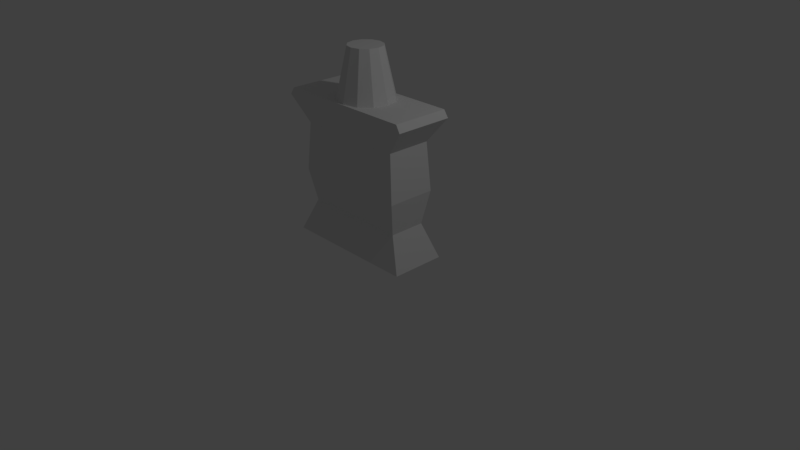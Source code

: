 # Source: Ultimate_boca.blend  (saved by Blender 2.78.0; exported with 4.5.12 LTS)
import bpy
from mathutils import Matrix  # noqa: F401  (used for matrix-valued properties, if any)

bpy.ops.wm.read_factory_settings(use_empty=True)
scene = bpy.context.scene
scene.name = 'Scene'

# ---- collections
col_collection_1 = bpy.data.collections.new('Collection 1'); scene.collection.children.link(col_collection_1)

# ---- world
world_world = bpy.data.worlds.new('World'); scene.world = world_world
world_world.color = (0.05088, 0.05088, 0.05088)
world_world.use_sun_shadow = False
world_world.sun_shadow_jitter_overblur = 0.0
world_world.cycles.sampling_method = 'MANUAL'

# ---- cameras
cam_camera = bpy.data.cameras.new('Camera')
cam_camera.clip_end = 100.0
cam_camera.lens = 35.0
cam_camera.sensor_width = 32.0
cam_camera.sensor_height = 18.0
cam_camera.ortho_scale = 7.314
cam_camera.dof.focus_distance = 0.0
cam_camera.dof.aperture_fstop = 128.0

# ---- lights
light_lamp = bpy.data.lights.new('Lamp', 'POINT')
light_lamp.transmission_factor = 0.0
light_lamp.cutoff_distance = 30.0
light_lamp.energy = 100.0
light_lamp.shadow_buffer_clip_start = 1.001
light_lamp.shadow_soft_size = 0.1
light_lamp.shadow_maximum_resolution = 0.006
light_lamp.use_absolute_resolution = True

# ---- meshes
me_cone = bpy.data.meshes.new('Cone')
me_cone.from_pydata([(0.9141, 0.3748, 0.9022), (0.8985, 0.3574, -1.01), (0.9141, -0.3748, 0.9022), (0.8985, -0.3574, -1.01), (-0.9141, 0.3748, 0.9022), (-0.8985, 0.3574, -1.01), (-0.9141, -0.3748, 0.9022), (-0.8985, -0.3574, -1.01), (0.7228, -0.2899, 0.4823), (0.7228, 0.2899, 0.4823), (-0.7228, 0.2899, 0.4823), (-0.7228, -0.2899, 0.4823), (0.7731, -0.3197, -0.1404), (0.7731, 0.3197, -0.1404), (-0.7721, 0.3197, -0.1404), (-0.7721, -0.3197, -0.1404), (-0.9719, -0.3784, 0.8098), (0.9719, -0.3784, 0.8098), (0.9719, 0.3784, 0.8098), (-0.9719, 0.3784, 0.8098), (0.5533, -0.3748, 0.9022), (0.5438, -0.3574, -1.01), (0.5533, 0.3748, 0.9022), (0.5438, 0.3574, -1.01), (0.4375, 0.2899, 0.4823), (0.4375, -0.2899, 0.4823), (0.4682, -0.3197, -0.1404), (0.4682, 0.3197, -0.1404), (0.5883, 0.3784, 0.8098), (0.5883, -0.3784, 0.8098), (-0.5913, -0.3748, 0.9022), (-0.5813, 0.3574, -1.01), (-0.4676, -0.2899, 0.4823), (-0.4993, -0.3197, -0.1404), (-0.6287, -0.3784, 0.8098), (-0.5813, -0.3574, -1.01), (-0.5913, 0.3748, 0.9022), (-0.4676, 0.2899, 0.4823), (-0.4993, 0.3197, -0.1404), (-0.6287, 0.3784, 0.8098), (-0.0009186, -0.3574, -1.01), (-0.0009346, 0.3748, 0.9022), (-0.000739, 0.2899, 0.4823), (-0.0002502, 0.3197, -0.1404), (-0.0009937, 0.3784, 0.8098), (-0.0009345, -0.3748, 0.9022), (-0.0009186, 0.3574, -1.01), (-0.000739, -0.2899, 0.4823), (-0.0002502, -0.3197, -0.1404), (-0.0009937, -0.3784, 0.8098), (0.702, -0.2374, -0.5751), (0.702, 0.2374, -0.5751), (-0.7038, 0.2374, -0.5751), (-0.7038, -0.2374, -0.5751), (0.4246, 0.2374, -0.5751), (0.4246, -0.2374, -0.5751), (-0.4556, 0.2374, -0.5751), (-0.4556, -0.2374, -0.5751), (-0.001581, -0.2374, -0.5751), (-0.001581, 0.2374, -0.5751)], [], [(36, 4, 6, 30), (23, 1, 3, 21), (34, 30, 6, 16), (18, 0, 2, 17), (28, 22, 0, 18), (16, 6, 4, 19), (15, 11, 10, 14), (27, 24, 9, 13), (13, 9, 8, 12), (33, 32, 11, 15), (57, 33, 15, 53), (51, 13, 12, 50), (54, 27, 13, 51), (53, 15, 14, 52), (11, 16, 19, 10), (24, 28, 18, 9), (9, 18, 17, 8), (32, 34, 16, 11), (8, 17, 29, 25), (42, 44, 28, 24), (59, 43, 27, 54), (50, 12, 26, 55), (12, 8, 25, 26), (43, 42, 24, 27), (44, 41, 22, 28), (17, 2, 20, 29), (46, 23, 21, 40), (0, 22, 20, 2), (5, 31, 35, 7), (19, 4, 36, 39), (14, 10, 37, 38), (52, 14, 38, 56), (10, 19, 39, 37), (47, 49, 34, 32), (58, 48, 33, 57), (48, 47, 32, 33), (49, 45, 30, 34), (41, 36, 30, 45), (22, 41, 45, 20), (29, 20, 45, 49), (26, 25, 47, 48), (55, 26, 48, 58), (25, 29, 49, 47), (31, 46, 40, 35), (39, 36, 41, 44), (38, 37, 42, 43), (56, 38, 43, 59), (37, 39, 44, 42), (31, 56, 59, 46), (21, 55, 58, 40), (40, 58, 57, 35), (5, 52, 56, 31), (3, 50, 55, 21), (46, 59, 54, 23), (7, 53, 52, 5), (23, 54, 51, 1), (1, 51, 50, 3), (35, 57, 53, 7)])
_uv = me_cone.uv_layers.new(name='UVMap')
_uv.uv.foreach_set('vector', [0.4758, 0.1683, 0.4035, 0.1683, 0.4035, 0.000242, 0.4758, 0.0002419, 0.7267, 0.1687, 0.8062, 0.1687, 0.8062, 0.3289, 0.7267, 0.3289, 0.4804, 0.9122, 0.4887, 0.933, 0.4164, 0.9329, 0.4035, 0.9122, 0.7337, 0.5188, 0.7329, 0.5433, 0.5649, 0.5433, 0.5641, 0.5188, 0.9138, 0.3501, 0.9059, 0.3294, 0.9868, 0.3294, 0.9998, 0.3501, 0.5641, 0.5682, 0.5649, 0.5438, 0.7329, 0.5438, 0.7337, 0.5682, 0.6089, 0.684, 0.7488, 0.6906, 0.7488, 0.8206, 0.6089, 0.8273, 0.3065, 0.14, 0.2997, 0.0002419, 0.3636, 0.000242, 0.3749, 0.14, 0.5552, 0.535, 0.5485, 0.6751, 0.4186, 0.6751, 0.4119, 0.535, 0.08972, 0.5409, 0.09682, 0.6806, 0.03962, 0.6806, 0.02858, 0.5409, 0.09951, 0.4417, 0.08972, 0.5409, 0.02858, 0.5409, 0.04389, 0.4417, 0.5368, 0.4363, 0.5552, 0.535, 0.4119, 0.535, 0.4303, 0.4363, 0.2968, 0.2391, 0.3065, 0.14, 0.3749, 0.14, 0.3589, 0.2391, 0.5102, 0.7024, 0.6089, 0.684, 0.6089, 0.8273, 0.5102, 0.8088, 0.5839, 0.6604, 0.5641, 0.5682, 0.7337, 0.5682, 0.7139, 0.6604, 0.88, 0.4262, 0.9138, 0.3501, 0.9998, 0.3501, 0.9439, 0.4262, 0.7139, 0.4266, 0.7337, 0.5188, 0.5641, 0.5188, 0.5839, 0.4266, 0.5165, 0.8362, 0.4804, 0.9122, 0.4035, 0.9122, 0.4593, 0.8362, 0.7833, 0.8363, 0.8391, 0.9124, 0.7531, 0.9123, 0.7194, 0.8363, 0.7818, 0.4262, 0.7817, 0.3501, 0.9138, 0.3501, 0.88, 0.4262, 0.2013, 0.2391, 0.2016, 0.14, 0.3065, 0.14, 0.2968, 0.2391, 0.3589, 0.4417, 0.3749, 0.5409, 0.3065, 0.5409, 0.2968, 0.4417, 0.3749, 0.5409, 0.3636, 0.6806, 0.2997, 0.6806, 0.3065, 0.5409, 0.2016, 0.14, 0.2014, 0.0002419, 0.2997, 0.0002419, 0.3065, 0.14, 0.7817, 0.3501, 0.7817, 0.3294, 0.9059, 0.3294, 0.9138, 0.3501, 0.8391, 0.9124, 0.8261, 0.9331, 0.7453, 0.9331, 0.7531, 0.9123, 0.6046, 0.1687, 0.7267, 0.1687, 0.7267, 0.3289, 0.6046, 0.3289, 0.8132, 0.1683, 0.7323, 0.1683, 0.7323, 0.0002419, 0.8132, 0.0002419, 0.4035, 0.1687, 0.4746, 0.1687, 0.4746, 0.3289, 0.4035, 0.3289, 0.5641, 0.3501, 0.5771, 0.3294, 0.6494, 0.3294, 0.641, 0.3501, 0.02858, 0.14, 0.03962, 0.0002419, 0.09682, 0.0002419, 0.08972, 0.14, 0.04389, 0.2391, 0.02858, 0.14, 0.08972, 0.14, 0.09951, 0.2391, 0.62, 0.4262, 0.5641, 0.3501, 0.641, 0.3501, 0.6771, 0.4262, 0.6211, 0.8363, 0.6211, 0.9123, 0.4804, 0.9122, 0.5165, 0.8362, 0.2013, 0.4417, 0.2016, 0.5409, 0.08972, 0.5409, 0.09951, 0.4417, 0.2016, 0.5409, 0.2014, 0.6806, 0.09682, 0.6806, 0.08972, 0.5409, 0.6211, 0.9123, 0.6211, 0.933, 0.4887, 0.933, 0.4804, 0.9122, 0.6081, 0.1683, 0.4758, 0.1683, 0.4758, 0.0002419, 0.6081, 0.0002419, 0.7323, 0.1683, 0.6081, 0.1683, 0.6081, 0.0002419, 0.7323, 0.0002419, 0.7531, 0.9123, 0.7453, 0.9331, 0.6211, 0.933, 0.6211, 0.9123, 0.3065, 0.5409, 0.2997, 0.6806, 0.2014, 0.6806, 0.2016, 0.5409, 0.2968, 0.4417, 0.3065, 0.5409, 0.2016, 0.5409, 0.2013, 0.4417, 0.7194, 0.8363, 0.7531, 0.9123, 0.6211, 0.9123, 0.6211, 0.8363, 0.4746, 0.1687, 0.6046, 0.1687, 0.6046, 0.3289, 0.4746, 0.3289, 0.641, 0.3501, 0.6494, 0.3294, 0.7817, 0.3294, 0.7817, 0.3501, 0.08972, 0.14, 0.09682, 0.0002419, 0.2014, 0.0002419, 0.2016, 0.14, 0.09951, 0.2391, 0.08972, 0.14, 0.2016, 0.14, 0.2013, 0.2391, 0.6771, 0.4262, 0.641, 0.3501, 0.7817, 0.3501, 0.7818, 0.4262, 0.07134, 0.3402, 0.09951, 0.2391, 0.2013, 0.2391, 0.2014, 0.3402, 0.3235, 0.3407, 0.2968, 0.4417, 0.2013, 0.4417, 0.2014, 0.3407, 0.2014, 0.3407, 0.2013, 0.4417, 0.09951, 0.4417, 0.07134, 0.3407, 0.0002419, 0.3402, 0.04389, 0.2391, 0.09951, 0.2391, 0.07134, 0.3402, 0.403, 0.3407, 0.3589, 0.4417, 0.2968, 0.4417, 0.3235, 0.3407, 0.2014, 0.3402, 0.2013, 0.2391, 0.2968, 0.2391, 0.3235, 0.3402, 0.4035, 0.6755, 0.5102, 0.7024, 0.5102, 0.8088, 0.4035, 0.8357, 0.3235, 0.3402, 0.2968, 0.2391, 0.3589, 0.2391, 0.403, 0.3402, 0.5636, 0.3294, 0.5368, 0.4363, 0.4303, 0.4363, 0.4035, 0.3294, 0.07134, 0.3407, 0.09951, 0.4417, 0.04389, 0.4417, 0.0002419, 0.3407])
_ca = me_cone.color_attributes.new('Col', 'BYTE_COLOR', 'CORNER')
_ca.data.foreach_set('color', [1.0, 1.0, 1.0, 1.0, 1.0, 1.0, 1.0, 1.0, 1.0, 1.0, 1.0, 1.0, 1.0, 1.0, 1.0, 1.0, 1.0, 1.0, 1.0, 1.0, 1.0, 1.0, 1.0, 1.0, 1.0, 1.0, 1.0, 1.0, 1.0, 1.0, 1.0, 1.0, 1.0, 1.0, 1.0, 1.0, 1.0, 1.0, 1.0, 1.0, 1.0, 1.0, 1.0, 1.0, 1.0, 1.0, 1.0, 1.0, 1.0, 1.0, 1.0, 1.0, 1.0, 1.0, 1.0, 1.0, 1.0, 1.0, 1.0, 1.0, 1.0, 1.0, 1.0, 1.0, 1.0, 1.0, 1.0, 1.0, 1.0, 1.0, 1.0, 1.0, 1.0, 1.0, 1.0, 1.0, 1.0, 1.0, 1.0, 1.0, 1.0, 1.0, 1.0, 1.0, 1.0, 1.0, 1.0, 1.0, 1.0, 1.0, 1.0, 1.0, 1.0, 1.0, 1.0, 1.0, 1.0, 1.0, 1.0, 1.0, 1.0, 1.0, 1.0, 1.0, 1.0, 1.0, 1.0, 1.0, 1.0, 1.0, 1.0, 1.0, 1.0, 1.0, 1.0, 1.0, 1.0, 1.0, 1.0, 1.0, 1.0, 1.0, 1.0, 1.0, 1.0, 1.0, 1.0, 1.0, 1.0, 1.0, 1.0, 1.0, 1.0, 1.0, 1.0, 1.0, 1.0, 1.0, 1.0, 1.0, 1.0, 1.0, 1.0, 1.0, 1.0, 1.0, 1.0, 1.0, 1.0, 1.0, 1.0, 1.0, 1.0, 1.0, 1.0, 1.0, 1.0, 1.0, 1.0, 1.0, 1.0, 1.0, 1.0, 1.0, 1.0, 1.0, 1.0, 1.0, 1.0, 1.0, 1.0, 1.0, 1.0, 1.0, 1.0, 1.0, 1.0, 1.0, 1.0, 1.0, 1.0, 1.0, 1.0, 1.0, 1.0, 1.0, 1.0, 1.0, 1.0, 1.0, 1.0, 1.0, 1.0, 1.0, 1.0, 1.0, 1.0, 1.0, 1.0, 1.0, 1.0, 1.0, 1.0, 1.0, 1.0, 1.0, 1.0, 1.0, 1.0, 1.0, 1.0, 1.0, 1.0, 1.0, 1.0, 1.0, 1.0, 1.0, 1.0, 1.0, 1.0, 1.0, 1.0, 1.0, 1.0, 1.0, 1.0, 1.0, 1.0, 1.0, 1.0, 1.0, 1.0, 1.0, 1.0, 1.0, 1.0, 1.0, 1.0, 1.0, 1.0, 1.0, 1.0, 1.0, 1.0, 1.0, 1.0, 1.0, 1.0, 1.0, 1.0, 1.0, 1.0, 1.0, 1.0, 1.0, 1.0, 1.0, 1.0, 1.0, 1.0, 1.0, 1.0, 1.0, 1.0, 1.0, 1.0, 1.0, 1.0, 1.0, 1.0, 1.0, 1.0, 1.0, 1.0, 1.0, 1.0, 1.0, 1.0, 1.0, 1.0, 1.0, 1.0, 1.0, 1.0, 1.0, 1.0, 1.0, 1.0, 1.0, 1.0, 1.0, 1.0, 1.0, 1.0, 1.0, 1.0, 1.0, 1.0, 1.0, 1.0, 1.0, 1.0, 1.0, 1.0, 1.0, 1.0, 1.0, 1.0, 1.0, 1.0, 1.0, 1.0, 1.0, 1.0, 1.0, 1.0, 1.0, 1.0, 1.0, 1.0, 1.0, 1.0, 1.0, 1.0, 1.0, 1.0, 1.0, 1.0, 1.0, 1.0, 1.0, 1.0, 1.0, 1.0, 1.0, 1.0, 1.0, 1.0, 1.0, 1.0, 1.0, 1.0, 1.0, 1.0, 1.0, 1.0, 1.0, 1.0, 1.0, 1.0, 1.0, 1.0, 1.0, 1.0, 1.0, 1.0, 1.0, 1.0, 1.0, 1.0, 1.0, 1.0, 1.0, 1.0, 1.0, 1.0, 1.0, 1.0, 1.0, 1.0, 1.0, 1.0, 1.0, 1.0, 1.0, 1.0, 1.0, 1.0, 1.0, 1.0, 1.0, 1.0, 1.0, 1.0, 1.0, 1.0, 1.0, 1.0, 1.0, 1.0, 1.0, 1.0, 1.0, 1.0, 1.0, 1.0, 1.0, 1.0, 1.0, 1.0, 1.0, 1.0, 1.0, 1.0, 1.0, 1.0, 1.0, 1.0, 1.0, 1.0, 1.0, 1.0, 1.0, 1.0, 1.0, 1.0, 1.0, 1.0, 1.0, 1.0, 1.0, 1.0, 1.0, 1.0, 1.0, 1.0, 1.0, 1.0, 1.0, 1.0, 1.0, 1.0, 1.0, 1.0, 1.0, 1.0, 1.0, 1.0, 1.0, 1.0, 1.0, 1.0, 1.0, 1.0, 1.0, 1.0, 1.0, 1.0, 1.0, 1.0, 1.0, 1.0, 1.0, 1.0, 1.0, 1.0, 1.0, 1.0, 1.0, 1.0, 1.0, 1.0, 1.0, 1.0, 1.0, 1.0, 1.0, 1.0, 1.0, 1.0, 1.0, 1.0, 1.0, 1.0, 1.0, 1.0, 1.0, 1.0, 1.0, 1.0, 1.0, 1.0, 1.0, 1.0, 1.0, 1.0, 1.0, 1.0, 1.0, 1.0, 1.0, 1.0, 1.0, 1.0, 1.0, 1.0, 1.0, 1.0, 1.0, 1.0, 1.0, 1.0, 1.0, 1.0, 1.0, 1.0, 1.0, 1.0, 1.0, 1.0, 1.0, 1.0, 1.0, 1.0, 1.0, 1.0, 1.0, 1.0, 1.0, 1.0, 1.0, 1.0, 1.0, 1.0, 1.0, 1.0, 1.0, 1.0, 1.0, 1.0, 1.0, 1.0, 1.0, 1.0, 1.0, 1.0, 1.0, 1.0, 1.0, 1.0, 1.0, 1.0, 1.0, 1.0, 1.0, 1.0, 1.0, 1.0, 1.0, 1.0, 1.0, 1.0, 1.0, 1.0, 1.0, 1.0, 1.0, 1.0, 1.0, 1.0, 1.0, 1.0, 1.0, 1.0, 1.0, 1.0, 1.0, 1.0, 1.0, 1.0, 1.0, 1.0, 1.0, 1.0, 1.0, 1.0, 1.0, 1.0, 1.0, 1.0, 1.0, 1.0, 1.0, 1.0, 1.0, 1.0, 1.0, 1.0, 1.0, 1.0, 1.0, 1.0, 1.0, 1.0, 1.0, 1.0, 1.0, 1.0, 1.0, 1.0, 1.0, 1.0, 1.0, 1.0, 1.0, 1.0, 1.0, 1.0, 1.0, 1.0, 1.0, 1.0, 1.0, 1.0, 1.0, 1.0, 1.0, 1.0, 1.0, 1.0, 1.0, 1.0, 1.0, 1.0, 1.0, 1.0, 1.0, 1.0, 1.0, 1.0, 1.0, 1.0, 1.0, 1.0, 1.0, 1.0, 1.0, 1.0, 1.0, 1.0, 1.0, 1.0, 1.0, 1.0, 1.0, 1.0, 1.0, 1.0, 1.0, 1.0, 1.0, 1.0, 1.0, 1.0, 1.0, 1.0, 1.0, 1.0, 1.0, 1.0, 1.0, 1.0, 1.0, 1.0, 1.0, 1.0, 1.0, 1.0, 1.0, 1.0, 1.0, 1.0, 1.0, 1.0, 1.0, 1.0, 1.0, 1.0, 1.0, 1.0, 1.0, 1.0, 1.0, 1.0, 1.0, 1.0, 1.0, 1.0, 1.0, 1.0, 1.0, 1.0, 1.0, 1.0, 1.0, 1.0, 1.0, 1.0, 1.0, 1.0, 1.0, 1.0, 1.0, 1.0, 1.0, 1.0, 1.0, 1.0, 1.0, 1.0, 1.0, 1.0, 1.0, 1.0, 1.0, 1.0, 1.0, 1.0, 1.0, 1.0, 1.0, 1.0, 1.0, 1.0, 1.0, 1.0, 1.0, 1.0, 1.0, 1.0, 1.0, 1.0, 1.0, 1.0, 1.0, 1.0, 1.0, 1.0, 1.0, 1.0, 1.0, 1.0, 1.0, 1.0, 1.0, 1.0, 1.0, 1.0, 1.0, 1.0, 1.0, 1.0, 1.0, 1.0, 1.0, 1.0, 1.0, 1.0, 1.0, 1.0, 1.0, 1.0, 1.0, 1.0, 1.0, 1.0, 1.0, 1.0, 1.0, 1.0, 1.0, 1.0, 1.0, 1.0, 1.0, 1.0, 1.0, 1.0, 1.0, 1.0, 1.0, 1.0, 1.0, 1.0, 1.0, 1.0, 1.0, 1.0, 1.0, 1.0, 1.0, 1.0, 1.0, 1.0, 1.0, 1.0, 1.0, 1.0, 1.0, 1.0, 1.0, 1.0, 1.0, 1.0, 1.0, 1.0, 1.0, 1.0, 1.0, 1.0, 1.0, 1.0, 1.0, 1.0, 1.0, 1.0, 1.0, 1.0, 1.0, 1.0, 1.0, 1.0, 1.0, 1.0, 1.0, 1.0, 1.0, 1.0, 1.0, 1.0, 1.0, 1.0, 1.0, 1.0, 1.0, 1.0, 1.0, 1.0, 1.0, 1.0, 1.0, 1.0, 1.0, 1.0, 1.0, 1.0, 1.0, 1.0, 1.0, 1.0, 1.0, 1.0, 1.0, 1.0, 1.0, 1.0, 1.0, 1.0, 1.0, 1.0, 1.0, 1.0, 1.0, 1.0, 1.0, 1.0, 1.0, 1.0, 1.0, 1.0, 1.0, 1.0, 1.0, 1.0, 1.0, 1.0, 1.0, 1.0, 1.0, 1.0, 1.0, 1.0, 1.0, 1.0, 1.0, 1.0, 1.0, 1.0, 1.0, 1.0, 1.0, 1.0, 1.0, 1.0, 1.0, 1.0, 1.0, 1.0, 1.0, 1.0, 1.0, 1.0, 1.0, 1.0, 1.0, 1.0, 1.0, 1.0, 1.0, 1.0, 1.0, 1.0, 1.0, 1.0, 1.0, 1.0, 1.0, 1.0, 1.0, 1.0, 1.0, 1.0, 1.0, 1.0, 1.0, 1.0, 1.0])
me_cone.use_remesh_preserve_volume = False
me_cone.use_remesh_preserve_attributes = False
me_cone.use_mirror_vertex_groups = False
me_cone.update()
me_cylinder_002 = bpy.data.meshes.new('Cylinder.002')
me_cylinder_002.from_pydata([(3.725e-09, 0.8616, -1.2), (5.244e-09, 1.171, 0.8704), (0.4308, 0.7462, -1.2), (0.5082, 1.014, 0.8704), (0.7462, 0.4308, -1.2), (0.8802, 0.5854, 0.8704), (0.8616, -5.215e-08, -1.2), (1.016, -3.007e-08, 0.8704), (0.7462, -0.4308, -1.2), (0.8802, -0.5854, 0.8704), (0.4308, -0.7462, -1.2), (0.5082, -1.014, 0.8704), (1.341e-07, -0.8616, -1.2), (1.587e-07, -1.171, 0.8704), (-0.4308, -0.7462, -1.2), (-0.5082, -1.014, 0.8704), (-0.7462, -0.4308, -1.2), (-0.8802, -0.5854, 0.8704), (-0.8616, -4.098e-07, -1.2), (-1.016, -5.232e-07, 0.8704), (-0.7462, 0.4308, -1.2), (-0.8802, 0.5854, 0.8704), (-0.4308, 0.7462, -1.2), (-0.5082, 1.014, 0.8704), (4.098e-08, 1.404, 1.072), (0.746, 1.216, 1.072), (1.292, 0.702, 1.072), (1.492, 2.235e-08, 1.072), (1.292, -0.702, 1.072), (0.746, -1.216, 1.072), (2.645e-07, -1.404, 1.072), (-0.746, -1.216, 1.072), (-1.292, -0.702, 1.072), (-1.492, -5.737e-07, 1.072), (-1.292, 0.702, 1.072), (-0.746, 1.216, 1.072), (4.23e-08, 1.386, 0.9672), (0.5339, 1.201, 0.9672), (0.9248, 0.6931, 0.9672), (1.068, 9.299e-09, 0.9672), (0.9248, -0.6931, 0.9672), (0.5339, -1.201, 0.9672), (2.036e-07, -1.386, 0.9672), (-0.5339, -1.201, 0.9672), (-0.9248, -0.6931, 0.9672), (-1.068, -5.746e-07, 0.9672), (-0.9248, 0.6931, 0.9672), (-0.5339, 1.201, 0.9672), (0.746, 1.216, 1.072), (0.4308, 0.7462, -1.2), (3.693e-08, 1.404, 0.993), (0.746, 1.216, 0.993), (1.292, 0.702, 0.993), (1.492, 1.279e-08, 0.993), (1.292, -0.702, 0.993), (0.746, -1.216, 0.993), (2.622e-07, -1.404, 0.993), (-0.746, -1.216, 0.993), (-1.292, -0.702, 0.993), (-1.492, -5.786e-07, 0.993), (-1.292, 0.702, 0.993), (-0.746, 1.216, 0.993), (0.6349, 1.05, 0.2711), (1.1, 0.6064, 0.2711), (1.27, -3.915e-09, 0.2711), (1.1, -0.6064, 0.2711), (0.6349, -1.05, 0.2711), (2.185e-07, -1.213, 0.2711), (-0.6349, -1.05, 0.2711), (-1.1, -0.6064, 0.2711), (-1.27, -5.159e-07, 0.2711), (-1.1, 0.6064, 0.2711), (-0.6349, 1.05, 0.2711), (2.785e-08, 1.213, 0.2711)], [(48, 49), (61, 50), (60, 61), (59, 60), (58, 59), (57, 58), (56, 57), (55, 56), (54, 55), (53, 54), (52, 53), (51, 52), (50, 51)], [(36, 1, 3, 37), (37, 3, 5, 38), (38, 5, 7, 39), (39, 7, 9, 40), (40, 9, 11, 41), (41, 11, 13, 42), (42, 13, 15, 43), (43, 15, 17, 44), (44, 17, 19, 45), (45, 19, 21, 46), (3, 1, 23, 21, 19, 17, 15, 13, 11, 9, 7, 5), (46, 21, 23, 47), (47, 23, 1, 36), (0, 2, 4, 6, 8, 10, 12, 14, 16, 18, 20, 22), (72, 35, 24, 73), (71, 34, 35, 72), (70, 33, 34, 71), (69, 32, 33, 70), (68, 31, 32, 69), (67, 30, 31, 68), (66, 29, 30, 67), (65, 28, 29, 66), (64, 27, 28, 65), (63, 26, 27, 64), (62, 25, 26, 63), (73, 24, 25, 62), (35, 47, 36, 24), (34, 46, 47, 35), (33, 45, 46, 34), (32, 44, 45, 33), (31, 43, 44, 32), (30, 42, 43, 31), (29, 41, 42, 30), (28, 40, 41, 29), (27, 39, 40, 28), (26, 38, 39, 27), (25, 37, 38, 26), (24, 36, 37, 25), (0, 73, 62, 2), (2, 62, 63, 4), (4, 63, 64, 6), (6, 64, 65, 8), (8, 65, 66, 10), (10, 66, 67, 12), (12, 67, 68, 14), (14, 68, 69, 16), (16, 69, 70, 18), (18, 70, 71, 20), (20, 71, 72, 22), (22, 72, 73, 0)])
_uv = me_cylinder_002.uv_layers.new(name='UVMap')
_uv.uv.foreach_set('vector', [0.2327, 0.4039, 0.2459, 0.3859, 0.2942, 0.4029, 0.2851, 0.4221, 0.2851, 0.4221, 0.2942, 0.4029, 0.3485, 0.3896, 0.3483, 0.405, 0.3483, 0.405, 0.3485, 0.3896, 0.3921, 0.3498, 0.4013, 0.3565, 0.4013, 0.3565, 0.3921, 0.3498, 0.417, 0.2963, 0.4316, 0.2914, 0.4316, 0.2914, 0.417, 0.2963, 0.4134, 0.2405, 0.4288, 0.2264, 0.4288, 0.2264, 0.4134, 0.2405, 0.3827, 0.1992, 0.3949, 0.1826, 0.3947, 0.1824, 0.3827, 0.1992, 0.3338, 0.1827, 0.3426, 0.1637, 0.3426, 0.1637, 0.3338, 0.1827, 0.2798, 0.1962, 0.28, 0.1809, 0.28, 0.1809, 0.2798, 0.1962, 0.2367, 0.236, 0.2276, 0.2293, 0.2276, 0.2293, 0.2367, 0.236, 0.2118, 0.2892, 0.1973, 0.294, 0.2942, 0.4029, 0.2459, 0.3859, 0.2154, 0.3448, 0.2118, 0.2892, 0.2367, 0.236, 0.2798, 0.1962, 0.3338, 0.1827, 0.3827, 0.1992, 0.4134, 0.2405, 0.417, 0.2963, 0.3921, 0.3498, 0.3485, 0.3896, 0.1973, 0.294, 0.2118, 0.2892, 0.2154, 0.3448, 0.1998, 0.3592, 0.1998, 0.3592, 0.2154, 0.3448, 0.2459, 0.3859, 0.2327, 0.4039, 0.7822, 0.0001447, 0.8377, 0.03223, 0.8698, 0.08781, 0.8698, 0.152, 0.8377, 0.2076, 0.7822, 0.2396, 0.718, 0.2396, 0.6624, 0.2076, 0.6303, 0.152, 0.6303, 0.08781, 0.6624, 0.03223, 0.718, 0.0001447, 0.04713, 0.4185, 0.1771, 0.3505, 0.2258, 0.4132, 0.1483, 0.5184, 0.0001447, 0.2667, 0.164, 0.2723, 0.1771, 0.3505, 0.04713, 0.4185, 0.04054, 0.09252, 0.1911, 0.2027, 0.164, 0.2723, 0.0001447, 0.2667, 0.1943, 0.001287, 0.2492, 0.1558, 0.1911, 0.2027, 0.04054, 0.09252, 0.3532, 0.0001447, 0.3275, 0.1446, 0.2492, 0.1558, 0.1943, 0.001287, 0.4792, 0.06641, 0.4023, 0.1722, 0.3275, 0.1446, 0.3532, 0.0001447, 0.5817, 0.1658, 0.4516, 0.2349, 0.4023, 0.1722, 0.4792, 0.06641, 0.63, 0.3185, 0.4651, 0.3132, 0.4516, 0.2349, 0.5817, 0.1658, 0.5896, 0.4945, 0.4378, 0.3833, 0.4651, 0.3132, 0.63, 0.3185, 0.4339, 0.5861, 0.3792, 0.4304, 0.4378, 0.3833, 0.5896, 0.4945, 0.2738, 0.5861, 0.3002, 0.4413, 0.3792, 0.4304, 0.4339, 0.5861, 0.1483, 0.5184, 0.2258, 0.4132, 0.3002, 0.4413, 0.2738, 0.5861, 0.1771, 0.3505, 0.1998, 0.3592, 0.2327, 0.4039, 0.2258, 0.4132, 0.164, 0.2723, 0.1973, 0.294, 0.1998, 0.3592, 0.1771, 0.3505, 0.1911, 0.2027, 0.2276, 0.2293, 0.1973, 0.294, 0.164, 0.2723, 0.2492, 0.1558, 0.28, 0.1809, 0.2276, 0.2293, 0.1911, 0.2027, 0.3275, 0.1446, 0.3426, 0.1637, 0.28, 0.1809, 0.2492, 0.1558, 0.4023, 0.1722, 0.3947, 0.1824, 0.3426, 0.1637, 0.3275, 0.1446, 0.4516, 0.2349, 0.4288, 0.2264, 0.3949, 0.1826, 0.4023, 0.1722, 0.4651, 0.3132, 0.4316, 0.2914, 0.4288, 0.2264, 0.4516, 0.2349, 0.4378, 0.3833, 0.4013, 0.3565, 0.4316, 0.2914, 0.4651, 0.3132, 0.3792, 0.4304, 0.3483, 0.405, 0.4013, 0.3565, 0.4378, 0.3833, 0.3002, 0.4413, 0.2851, 0.4221, 0.3483, 0.405, 0.3792, 0.4304, 0.2258, 0.4132, 0.2327, 0.4039, 0.2851, 0.4221, 0.3002, 0.4413, 0.8473, 0.5864, 0.9999, 0.7416, 0.9289, 0.8037, 0.7989, 0.6285, 0.7989, 0.6285, 0.9289, 0.8037, 0.8524, 0.8557, 0.7456, 0.6643, 0.7456, 0.6643, 0.8524, 0.8557, 0.7713, 0.896, 0.6881, 0.6926, 0.6881, 0.6926, 0.7713, 0.896, 0.6851, 0.9242, 0.6271, 0.7128, 0.6271, 0.7128, 0.6851, 0.9242, 0.5941, 0.9407, 0.5641, 0.7246, 0.5641, 0.7246, 0.5941, 0.9407, 0.5, 0.9461, 0.5, 0.7284, 0.5, 0.7284, 0.5, 0.9461, 0.4059, 0.9407, 0.4359, 0.7246, 0.4359, 0.7246, 0.4059, 0.9407, 0.3149, 0.9242, 0.3729, 0.7128, 0.3729, 0.7128, 0.3149, 0.9242, 0.2287, 0.896, 0.3119, 0.6926, 0.3119, 0.6926, 0.2287, 0.896, 0.1476, 0.8557, 0.2544, 0.6643, 0.2544, 0.6643, 0.1476, 0.8557, 0.0711, 0.8037, 0.2011, 0.6285, 0.2011, 0.6285, 0.0711, 0.8037, 0.0001447, 0.7416, 0.1527, 0.5864])
me_cylinder_002.use_remesh_preserve_volume = False
me_cylinder_002.use_remesh_preserve_attributes = False
me_cylinder_002.use_mirror_vertex_groups = False
me_cylinder_002.update()
arm_armature_003 = bpy.data.armatures.new('Armature.003')  # bones are not reproduced

# ---- objects
ob_armature = bpy.data.objects.new('Armature', arm_armature_003)
ob_polimark = bpy.data.objects.new('Polimark', me_cone)
ob_cylinder = bpy.data.objects.new('Cylinder', me_cylinder_002)
ob_lamp = bpy.data.objects.new('Lamp', light_lamp)
ob_camera = bpy.data.objects.new('Camera', cam_camera)

# ---- transforms, parenting, visibility, modifiers, constraints
ob_armature.location = (-0.7704, 0.002785, 1.044)
ob_armature.lineart.crease_threshold = 0.0
ob_polimark.parent = ob_armature
ob_polimark.matrix_parent_inverse = Matrix(((1.0, 0.0, 0.0, 0.7704), (0.0, 1.0, 0.0, -0.002785), (0.0, 0.0, 1.0, -1.044), (0.0, 0.0, 0.0, 1.0)))
ob_polimark.location = (0.0, 0.0, 1.185)
ob_polimark.lineart.crease_threshold = 0.0
_vg = ob_polimark.vertex_groups.new(name='BoneR')
for _i, _w in zip([10, 11, 14, 15, 32, 33, 37, 38, 52, 53, 56, 57], [0.5093, 0.5093, 0.5093, 0.5093, 0.5093, 0.5093, 0.5093, 0.5093, 0.5093, 0.5093, 0.5093, 0.5093]): _vg.add([_i], _w, 'REPLACE')
_vg = ob_polimark.vertex_groups.new(name='BoneL')
for _i, _w in zip([8, 9, 12, 13, 24, 25, 26, 27, 50, 51, 54, 55], [0.2407, 0.2407, 1.0, 1.0, 0.2407, 0.2407, 0.5093, 0.5093, 0.3843, 0.3843, 0.2222, 0.2222]): _vg.add([_i], _w, 'REPLACE')
_vg = ob_polimark.vertex_groups.new(name='BoneC')
for _i, _w in zip([8, 9, 10, 11, 12, 13, 14, 15, 24, 25, 26, 27, 32, 33, 37, 38, 42, 43, 47, 48, 50, 51, 52, 53, 54, 55, 56, 57, 58, 59], [0.5463, 0.5463, 0.5463, 0.5463, 0.5463, 0.5463, 0.5463, 0.5463, 0.5463, 0.5463, 0.5463, 0.5463, 0.5463, 0.5463, 0.5463, 0.5463, 0.5463, 0.5463, 0.5463, 0.5463, 0.5463, 0.5463, 0.5463, 0.5463, 0.5463, 0.5463, 0.5463, 0.5463, 0.5463, 0.5463]): _vg.add([_i], _w, 'REPLACE')
_m = ob_polimark.modifiers.new('Mask', 'MASK')
_m = ob_polimark.modifiers.new('Armature', 'ARMATURE')
_m = ob_polimark.modifiers.new('Armature.001', 'ARMATURE')
_m.object = ob_armature
ob_cylinder.location = (0.0, 0.0, 2.382)
ob_cylinder.scale = (0.2583, 0.2583, -0.2912)
ob_cylinder.lineart.crease_threshold = 0.0
ob_lamp.location = (4.076, 1.005, 5.904)
ob_lamp.rotation_euler = (0.6503, 0.05522, 1.866)
ob_lamp.lock_rotations_4d = False
ob_lamp.empty_display_type = 'ARROWS'
ob_lamp.color = (0.0, 0.0, 0.0, 0.0)
ob_lamp.lineart.crease_threshold = 0.0
ob_camera.location = (7.481, -6.508, 5.344)
ob_camera.rotation_euler = (1.109, 0.0, 0.8149)
ob_camera.lock_rotations_4d = False
ob_camera.empty_display_type = 'ARROWS'
ob_camera.color = (0.0, 0.0, 0.0, 0.0)
ob_camera.display_type = 'WIRE'
ob_camera.lineart.crease_threshold = 0.0

# ---- collection membership
col_collection_1.objects.link(ob_armature)
col_collection_1.objects.link(ob_polimark)
col_collection_1.objects.link(ob_cylinder)
col_collection_1.objects.link(ob_lamp)
col_collection_1.objects.link(ob_camera)

# ---- scene / render settings (as saved in the file)
scene.camera = ob_camera
scene.frame_start = 1; scene.frame_end = 250; scene.frame_set(1)
scene.render.engine = 'BLENDER_EEVEE_NEXT'
scene.render.resolution_percentage = 50
scene.render.dither_intensity = 0.0
scene.cycles.use_denoising = False
scene.cycles.samples = 128
scene.cycles.sampling_pattern = 'TABULATED_SOBOL'
scene.cycles.light_sampling_threshold = 0.0
scene.cycles.use_adaptive_sampling = False
scene.cycles.use_light_tree = False
scene.cycles.blur_glossy = 0.0
scene.cycles.sample_clamp_indirect = 0.0
scene.view_settings.view_transform = 'Standard'
bpy.context.view_layer.update()
